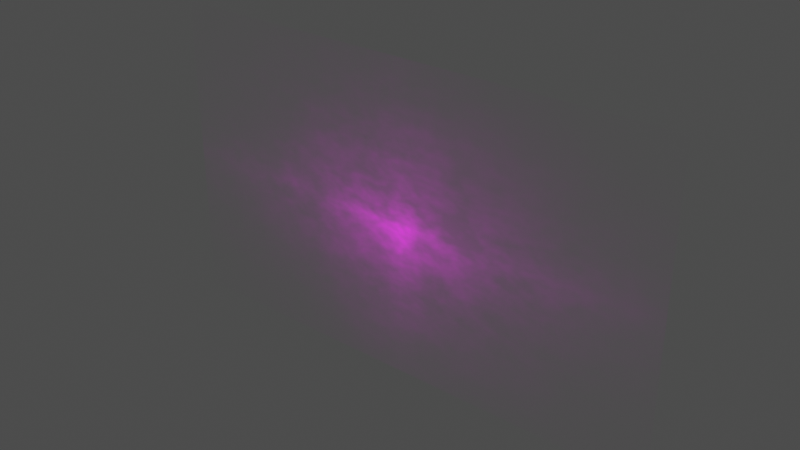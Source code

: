 # Source: fog-cloud-plane-13_2K_5b276f17-77f2-4784-8f8a-d5a28d3ce11d.blend  (saved by Blender 5.1.30; exported with 4.5.12 LTS)
import bpy
from mathutils import Matrix  # noqa: F401  (used for matrix-valued properties, if any)

bpy.ops.wm.read_factory_settings(use_empty=True)
scene = bpy.context.scene
scene.name = 'upload'

# ---- collections
col_fog___cloud_plane_13 = bpy.data.collections.new('Fog / Cloud Plane 13'); scene.collection.children.link(col_fog___cloud_plane_13)

# ---- images (referenced by path relative to the original .blend; pixels are not part of the script)
import os
ASSET_DIR = os.environ.get("B2B_ASSET_DIR", "")  # directory of the original .blend (textures are referenced by path, not embedded)
HERE = os.path.dirname(os.path.abspath(__file__))  # packed textures are extracted next to this script under _unpacked/

def load_image(name, relpath, width, height, colorspace="sRGB"):
    """Load a texture the original file referenced (path relative to the .blend, or extracted next to this script)."""
    p = next((c for c in (os.path.join(HERE, relpath), os.path.join(ASSET_DIR, relpath)) if relpath and os.path.exists(c)), "")
    if p:
        img = bpy.data.images.load(p, check_existing=True)
        img.name = name
    else:  # same state as the original file: an image datablock whose file is absent (Cycles renders it pink)
        img = bpy.data.images.new(name, width, height)
        img.source = "FILE"
        img.filepath = "//" + (relpath or name)
    img.colorspace_settings.name = colorspace
    return img
img_cloud_30_tif = load_image('cloud 30.tif', 'textures_2k/cloud 30.tif', 1024, 1024, 'sRGB')

# ---- materials (node trees are filled in below, after node groups)
mat_cloud_65_003 = bpy.data.materials.new('cloud 65.003')
mat_cloud_65_003.surface_render_method = 'BLENDED'
mat_cloud_65_003.blend_method = 'BLEND'
mat_cloud_65_003.use_backface_culling_lightprobe_volume = False

# ---- material node trees
mat_cloud_65_003.use_nodes = True; mat_cloud_65_003.node_tree.nodes.clear()
_N = mat_cloud_65_003.node_tree.nodes; _L = mat_cloud_65_003.node_tree.links
n0 = _N.new('ShaderNodeBsdfPrincipled'); n0.name = 'Principled BSDF'; n0.location = (0, 300)
n0.distribution = 'GGX'
n0.subsurface_method = 'RANDOM_WALK_SKIN'
n0.inputs[3].default_value = 1.45
n0.inputs[28].default_value = 4.0
n1 = _N.new('ShaderNodeRGB'); n1.name = 'RGB.002'; n1.location = (-526, 612)
n1.outputs[0].default_value = (0.5, 0.5, 0.5, 1.0)
n2 = _N.new('ShaderNodeMix'); n2.name = 'Mix.002'; n2.location = (-295, 340)
n2.data_type = 'RGBA'
n2.blend_type = 'COLOR'
n3 = _N.new('ShaderNodeValToRGB'); n3.name = 'ColorRamp.003'; n3.location = (-646, 79)
while len(n3.color_ramp.elements) > 1: n3.color_ramp.elements.remove(n3.color_ramp.elements[-1])
n3.color_ramp.elements[0].position = 0.0; n3.color_ramp.elements[0].color = (0.0, 0.0, 0.0, 1.0)
_e = n3.color_ramp.elements.new(1.0); _e.color = (1.0, 1.0, 1.0, 1.0)
n4 = _N.new('ShaderNodeMix'); n4.name = 'Mix.003'; n4.location = (-264, -170)
n4.data_type = 'RGBA'
n4.blend_type = 'MULTIPLY'
n4.inputs[0].default_value = 0.7901
n5 = _N.new('ShaderNodeValToRGB'); n5.name = 'ColorRamp.002'; n5.location = (-605, -455)
while len(n5.color_ramp.elements) > 1: n5.color_ramp.elements.remove(n5.color_ramp.elements[-1])
n5.color_ramp.elements[0].position = 0.3988; n5.color_ramp.elements[0].color = (0.0, 0.0, 0.0, 1.0)
_e = n5.color_ramp.elements.new(1.0); _e.color = (1.0, 1.0, 1.0, 1.0)
n6 = _N.new('ShaderNodeTexNoise'); n6.name = 'Noise Texture.001'; n6.location = (-845, -582)
n6.noise_dimensions = '4D'
n6.inputs[2].default_value = 2.3
n6.inputs[3].default_value = 4.7
n6.inputs[4].default_value = 0.8812
n7 = _N.new('ShaderNodeMath'); n7.name = 'Math'; n7.location = (-1031, -626)
n7.operation = 'MULTIPLY'
n7.inputs[1].default_value = 0.0005
n8 = _N.new('ShaderNodeValue'); n8.name = 'Value'; n8.location = (-1206, -650)
n8.outputs[0].default_value = 1.0
n9 = _N.new('ShaderNodeTexImage'); n9.name = 'Image Texture'; n9.location = (-1000, 333)
n9.image = img_cloud_30_tif
n9.extension = 'CLIP'
n10 = _N.new('ShaderNodeOutputMaterial'); n10.name = 'Material Output'; n10.location = (803, 272)
_L.new(n2.outputs[2], n0.inputs[0])
_L.new(n0.outputs[0], n10.inputs[0])
_L.new(n9.outputs[0], n2.inputs[6])
_L.new(n1.outputs[0], n2.inputs[7])
_L.new(n2.outputs[2], n0.inputs[27])
_L.new(n4.outputs[2], n0.inputs[4])
_L.new(n3.outputs[0], n4.inputs[6])
_L.new(n6.outputs[0], n5.inputs[0])
_L.new(n5.outputs[0], n4.inputs[7])
_L.new(n9.outputs[0], n3.inputs[0])
_L.new(n8.outputs[0], n7.inputs[0])
_L.new(n7.outputs[0], n6.inputs[1])
n10.is_active_output = True

# ---- meshes
me_cloud_65_009 = bpy.data.meshes.new('cloud 65.009')
me_cloud_65_009.from_pydata([(-8.408, 2.186e-07, -0.02209), (8.408, 2.186e-07, -0.02209), (-8.408, -2.186e-07, 9.978), (8.408, -2.186e-07, 9.978)], [], [(0, 1, 3, 2)])
_uv = me_cloud_65_009.uv_layers.new(name='UVMap')
_uv.uv.foreach_set('vector', [0.0, 0.0, 1.0, 0.0, 1.0, 1.0, 0.0, 1.0])
me_cloud_65_009.materials.append(mat_cloud_65_003)
me_cloud_65_009.update()

# ---- objects
ob_fog___cloud_plane_13 = bpy.data.objects.new('Fog / Cloud Plane 13', me_cloud_65_009)

# ---- transforms, parenting, visibility, modifiers, constraints
ob_fog___cloud_plane_13.location = (0.0, 0.0, 0.0)

# ---- collection membership
scene.collection.objects.link(ob_fog___cloud_plane_13)
col_fog___cloud_plane_13.objects.link(ob_fog___cloud_plane_13)

# ---- scene / render settings (as saved in the file)
scene.frame_start = 1; scene.frame_end = 250; scene.frame_set(1)
scene.render.engine = 'BLENDER_EEVEE_NEXT'
scene.render.image_settings.exr_codec = 'NONE'
scene.render.bake_bias = 0.0
scene.render.bake_samples = 0
scene.render.simplify_subdivision_render = 0
scene.render.simplify_child_particles_render = 0.0
scene.cycles.sampling_pattern = 'TABULATED_SOBOL'
scene.eevee.use_shadows = False
scene.view_settings.view_transform = 'Raw'
bpy.context.view_layer.update()

# ---- added for rendering (the .blend has no active camera and no usable light): camera, sun + grey world if the file has none
cam_auto = bpy.data.cameras.new('AutoCamera')
cam_auto.lens = 50.0
cam_auto.sensor_width = 36.0
cam_auto.clip_end = 1000.0
ob_auto_camera = bpy.data.objects.new('AutoCamera', cam_auto)
scene.collection.objects.link(ob_auto_camera)
ob_auto_camera.location = (18.1023, -21.7227, 19.4597)
ob_auto_camera.rotation_euler = (1.09748, -7.21219e-08, 0.694738)
scene.camera = ob_auto_camera
light_auto_sun = bpy.data.lights.new('AutoSun', 'SUN')
light_auto_sun.energy = 3.0
light_auto_sun.angle = 0.0523599
ob_auto_sun = bpy.data.objects.new('AutoSun', light_auto_sun)
scene.collection.objects.link(ob_auto_sun)
ob_auto_sun.rotation_euler = (0.872665, 0.174533, 0.523599)
if scene.world is None:
    world_auto = bpy.data.worlds.new('AutoWorld')
    world_auto.color = (0.3, 0.3, 0.3)
    scene.world = world_auto
bpy.context.view_layer.update()
